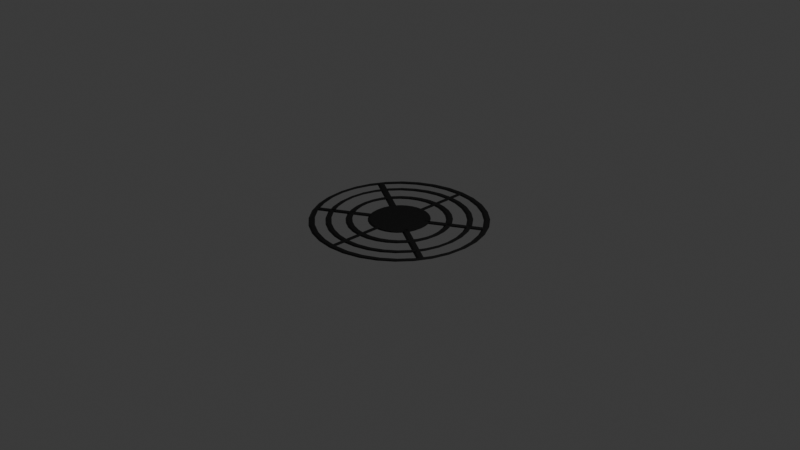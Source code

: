 # Source: manwholecover.blend  (saved by Blender 5.0.119; exported with 4.5.12 LTS)
import bpy
from mathutils import Matrix  # noqa: F401  (used for matrix-valued properties, if any)

bpy.ops.wm.read_factory_settings(use_empty=True)
scene = bpy.context.scene
scene.name = 'Scene'

# ---- collections
col_collection = bpy.data.collections.new('Collection'); scene.collection.children.link(col_collection)

# ---- materials (node trees are filled in below, after node groups)
mat_material_001 = bpy.data.materials.new('Material.001')

# ---- material node trees
mat_material_001.use_nodes = True; mat_material_001.node_tree.nodes.clear()
_N = mat_material_001.node_tree.nodes; _L = mat_material_001.node_tree.links
n0 = _N.new('ShaderNodeBsdfPrincipled'); n0.name = 'Principled BSDF'; n0.location = (-200, 100)
n0.inputs[0].default_value = (0.0, 0.0, 0.0, 1.0)
n1 = _N.new('ShaderNodeOutputMaterial'); n1.name = 'Material Output'; n1.location = (200, 100)
_L.new(n0.outputs[0], n1.inputs[0])
n1.is_active_output = True

# ---- world
world_world = bpy.data.worlds.new('World'); scene.world = world_world
world_world.use_nodes = True; world_world.node_tree.nodes.clear()
_N = world_world.node_tree.nodes; _L = world_world.node_tree.links
n0 = _N.new('ShaderNodeOutputWorld'); n0.name = 'World Output'; n0.location = (200, 100)
n1 = _N.new('ShaderNodeBackground'); n1.name = 'Background'; n1.location = (-200, 100)
n1.inputs[0].default_value = (0.05088, 0.05088, 0.05088, 1.0)
_L.new(n1.outputs[0], n0.inputs[0])
n0.is_active_output = True
world_world.color = (0.05088, 0.05088, 0.05088)
world_world.sun_shadow_jitter_overblur = 0.0

# ---- cameras
cam_camera = bpy.data.cameras.new('Camera')
cam_camera.clip_end = 100.0
cam_camera.ortho_scale = 7.314

# ---- lights
light_light = bpy.data.lights.new('Light', 'POINT')
light_light.energy = 1000.0
light_light.shadow_soft_size = 0.1

# ---- meshes
me_plane_003 = bpy.data.meshes.new('Plane.003')
me_plane_003.from_pydata([(0.755, 35.08, -1.84), (0.2168, 31.48, -1.728), (1.342, 37.35, -1.869), (1.954, 38.22, -1.816), (2.569, 37.65, -1.682), (3.163, 35.67, -1.472), (3.713, 32.34, -1.194), (4.198, 27.81, -0.8591), (4.598, 22.24, -0.4801), (4.9, 15.84, -0.07144), (5.091, 8.865, 0.3511), (5.163, 1.581, 0.7714), (5.115, -5.733, 1.173), (4.948, -12.8, 1.541), (4.668, -19.34, 1.861), (4.286, -25.1, 2.12), (3.817, -29.87, 2.309), (3.279, -33.46, 2.421), (2.692, -35.74, 2.451), (2.08, -36.61, 2.398), (1.465, -36.04, 2.263), (0.8707, -34.06, 2.053), (0.321, -30.73, 1.775), (-0.1636, -26.2, 1.441), (-0.5644, -20.62, 1.062), (-0.866, -14.23, 0.6529), (-1.057, -7.252, 0.2303), (-1.13, 0.03229, -0.1899), (-1.081, 7.346, -0.5917), (-0.914, 14.41, -0.9596), (-0.634, 20.95, -1.279), (-0.2522, 26.71, -1.539), (0.8143, 33.46, -1.739), (0.3015, 30.04, -1.633), (1.373, 35.63, -1.768), (1.957, 36.46, -1.717), (2.543, 35.92, -1.589), (3.109, 34.03, -1.389), (3.633, 30.86, -1.124), (4.095, 26.54, -0.805), (4.477, 21.23, -0.4438), (4.764, 15.13, -0.0544), (4.946, 8.486, 0.3483), (5.015, 1.544, 0.7488), (4.969, -5.426, 1.132), (4.81, -12.16, 1.482), (4.543, -18.39, 1.787), (4.179, -23.88, 2.034), (3.732, -28.43, 2.215), (3.22, -31.85, 2.321), (2.66, -34.02, 2.349), (2.077, -34.85, 2.298), (1.491, -34.31, 2.17), (0.9246, -32.42, 1.97), (0.4007, -29.25, 1.706), (-0.06107, -24.93, 1.386), (-0.443, -19.62, 1.025), (-0.7304, -13.52, 0.6359), (-0.9123, -6.873, 0.2332), (-0.9815, 0.0687, -0.1673), (-0.9355, 7.039, -0.5502), (-0.7761, 13.77, -0.9008), (-0.5093, 20.0, -1.206), (-0.1455, 25.5, -1.453), (0.9929, 28.61, -1.438), (0.5562, 25.7, -1.347), (1.469, 30.46, -1.462), (1.966, 31.17, -1.419), (2.465, 30.71, -1.31), (2.947, 29.1, -1.139), (3.393, 26.4, -0.914), (3.786, 22.72, -0.6423), (4.112, 18.2, -0.3348), (4.356, 13.01, -0.003155), (4.511, 7.345, 0.3397), (4.57, 1.435, 0.6808), (4.531, -4.5, 1.007), (4.395, -10.23, 1.305), (4.168, -15.54, 1.565), (3.858, -20.22, 1.775), (3.478, -24.09, 1.929), (3.041, -27.0, 2.019), (2.565, -28.85, 2.044), (2.068, -29.55, 2.0), (1.569, -29.09, 1.891), (1.087, -27.48, 1.721), (0.6407, -24.79, 1.496), (0.2475, -21.11, 1.224), (-0.07775, -16.58, 0.9162), (-0.3225, -11.39, 0.5846), (-0.4773, -5.733, 0.2417), (-0.5363, 0.1782, -0.0993), (-0.4972, 6.113, -0.4253), (-0.3614, 11.84, -0.7238), (-0.1342, 17.15, -0.9834), (0.1756, 21.83, -1.194), (1.048, 27.11, -1.345), (0.635, 24.36, -1.259), (1.499, 28.86, -1.368), (1.969, 29.53, -1.327), (2.441, 29.09, -1.224), (2.897, 27.57, -1.062), (3.319, 25.02, -0.8491), (3.691, 21.54, -0.592), (3.999, 17.26, -0.301), (4.23, 12.35, 0.0127), (4.377, 6.993, 0.3371), (4.432, 1.401, 0.6597), (4.395, -4.214, 0.9682), (4.267, -9.636, 1.251), (4.052, -14.66, 1.496), (3.759, -19.08, 1.695), (3.399, -22.75, 1.841), (2.986, -25.5, 1.926), (2.535, -27.25, 1.949), (2.065, -27.92, 1.908), (1.593, -27.48, 1.805), (1.137, -25.96, 1.644), (0.7149, -23.41, 1.431), (0.3429, -19.92, 1.173), (0.03524, -15.64, 0.8825), (-0.1963, -10.73, 0.5688), (-0.3428, -5.38, 0.2444), (-0.3986, 0.2121, -0.07826), (-0.3615, 5.827, -0.3867), (-0.2331, 11.25, -0.6691), (-0.01819, 16.27, -0.9146), (0.2749, 20.7, -1.114), (1.277, 20.9, -0.9585), (0.9614, 18.8, -0.893), (1.621, 22.23, -0.9759), (1.98, 22.75, -0.9446), (2.341, 22.41, -0.8659), (2.689, 21.25, -0.7428), (3.011, 19.3, -0.5799), (3.296, 16.64, -0.3835), (3.531, 13.37, -0.1613), (3.707, 9.621, 0.07836), (3.819, 5.532, 0.3261), (3.862, 1.26, 0.5726), (3.834, -3.028, 0.8082), (3.736, -7.17, 1.024), (3.571, -11.0, 1.211), (3.348, -14.39, 1.364), (3.073, -17.18, 1.474), (2.757, -19.29, 1.54), (2.413, -20.62, 1.557), (2.054, -21.13, 1.526), (1.693, -20.8, 1.447), (1.345, -19.64, 1.324), (1.022, -17.69, 1.161), (0.7383, -15.03, 0.965), (0.5033, -11.76, 0.7427), (0.3264, -8.009, 0.5031), (0.2145, -3.919, 0.2553), (0.1719, 0.3525, 0.008884), (0.2002, 4.641, -0.2267), (0.2983, 8.783, -0.4424), (0.4625, 12.62, -0.63), (0.6864, 16.0, -0.7821), (1.343, 19.12, -0.8474), (1.055, 17.2, -0.7878), (1.656, 20.33, -0.8633), (1.983, 20.8, -0.8348), (2.312, 20.49, -0.7631), (2.629, 19.43, -0.6509), (2.923, 17.66, -0.5025), (3.182, 15.23, -0.3236), (3.396, 12.26, -0.1211), (3.557, 8.838, 0.09724), (3.659, 5.112, 0.323), (3.698, 1.22, 0.5475), (3.672, -2.688, 0.7622), (3.583, -6.461, 0.9587), (3.433, -9.955, 1.13), (3.229, -13.04, 1.268), (2.979, -15.58, 1.369), (2.691, -17.5, 1.429), (2.378, -18.72, 1.445), (2.05, -19.18, 1.416), (1.722, -18.88, 1.345), (1.405, -17.82, 1.232), (1.111, -16.04, 1.084), (0.8519, -13.62, 0.905), (0.6378, -10.64, 0.7025), (0.4767, -7.225, 0.4842), (0.3747, -3.499, 0.2585), (0.3359, 0.3928, 0.03393), (0.3617, 4.3, -0.1807), (0.4511, 8.074, -0.3773), (0.6006, 11.57, -0.5481), (0.8046, 14.65, -0.6868), (1.589, 12.43, -0.4319), (1.406, 11.21, -0.3941), (1.788, 13.2, -0.442), (1.996, 13.5, -0.4239), (2.204, 13.31, -0.3784), (2.406, 12.63, -0.3071), (2.592, 11.5, -0.2129), (2.757, 9.966, -0.09932), (2.893, 8.076, 0.02925), (2.995, 5.906, 0.1679), (3.06, 3.54, 0.3112), (3.084, 1.069, 0.4538), (3.068, -1.412, 0.5901), (3.011, -3.808, 0.7149), (2.916, -6.026, 0.8233), (2.787, -7.982, 0.9114), (2.628, -9.6, 0.9755), (2.445, -10.82, 1.013), (2.246, -11.59, 1.023), (2.038, -11.89, 1.005), (1.83, -11.69, 0.9599), (1.628, -11.02, 0.8886), (1.442, -9.892, 0.7944), (1.277, -8.354, 0.6808), (1.141, -6.463, 0.5522), (1.039, -4.293, 0.4136), (0.9743, -1.927, 0.2702), (0.9496, 0.5438, 0.1277), (0.966, 3.025, -0.008611), (1.023, 5.421, -0.1334), (1.118, 7.639, -0.2419), (1.247, 9.595, -0.3299), (1.209, -7.408, 0.6165), (0.9578, 1.784, 0.05954), (1.327, 10.4, -0.362), (0.7891, -32.95, 1.978), (1.726, -9.305, 0.8088), (0.6371, -32.11, 1.905), (1.574, -8.457, 0.736), (2.457, 9.976, -0.1497), (3.394, 33.62, -1.319), (2.305, 10.82, -0.2225), (3.242, 34.47, -1.392), (0.1585, 30.08, -1.659), (1.423, 8.724, -0.2518), (0.2958, 31.23, -1.701), (1.561, 9.876, -0.2935), (2.47, -8.358, 0.8797), (3.735, -29.72, 2.287), (2.608, -7.206, 0.8381), (3.872, -28.56, 2.245), (-1.059, -2.667, -0.02699), (1.134, -1.06, 0.2483), (-1.07, -0.6744, -0.1404), (1.124, 0.9333, 0.1349), (2.907, 0.5853, 0.4514), (5.101, 2.193, 0.7266), (2.897, 2.578, 0.338), (5.09, 4.186, 0.6132)], [], [(32, 33, 1, 0), (34, 32, 0, 2), (35, 34, 2, 3), (36, 35, 3, 4), (37, 36, 4, 5), (38, 37, 5, 6), (39, 38, 6, 7), (40, 39, 7, 8), (41, 40, 8, 9), (42, 41, 9, 10), (43, 42, 10, 11), (44, 43, 11, 12), (45, 44, 12, 13), (46, 45, 13, 14), (47, 46, 14, 15), (48, 47, 15, 16), (49, 48, 16, 17), (50, 49, 17, 18), (51, 50, 18, 19), (52, 51, 19, 20), (53, 52, 20, 21), (54, 53, 21, 22), (55, 54, 22, 23), (56, 55, 23, 24), (57, 56, 24, 25), (58, 57, 25, 26), (59, 58, 26, 27), (60, 59, 27, 28), (61, 60, 28, 29), (62, 61, 29, 30), (63, 62, 30, 31), (33, 63, 31, 1), (96, 97, 65, 64), (98, 96, 64, 66), (99, 98, 66, 67), (100, 99, 67, 68), (101, 100, 68, 69), (102, 101, 69, 70), (103, 102, 70, 71), (104, 103, 71, 72), (105, 104, 72, 73), (106, 105, 73, 74), (107, 106, 74, 75), (108, 107, 75, 76), (109, 108, 76, 77), (110, 109, 77, 78), (111, 110, 78, 79), (112, 111, 79, 80), (113, 112, 80, 81), (114, 113, 81, 82), (115, 114, 82, 83), (116, 115, 83, 84), (117, 116, 84, 85), (118, 117, 85, 86), (119, 118, 86, 87), (120, 119, 87, 88), (121, 120, 88, 89), (122, 121, 89, 90), (123, 122, 90, 91), (124, 123, 91, 92), (125, 124, 92, 93), (126, 125, 93, 94), (127, 126, 94, 95), (97, 127, 95, 65), (160, 161, 129, 128), (162, 160, 128, 130), (163, 162, 130, 131), (164, 163, 131, 132), (165, 164, 132, 133), (166, 165, 133, 134), (167, 166, 134, 135), (168, 167, 135, 136), (169, 168, 136, 137), (170, 169, 137, 138), (171, 170, 138, 139), (172, 171, 139, 140), (173, 172, 140, 141), (174, 173, 141, 142), (175, 174, 142, 143), (176, 175, 143, 144), (177, 176, 144, 145), (178, 177, 145, 146), (179, 178, 146, 147), (180, 179, 147, 148), (181, 180, 148, 149), (182, 181, 149, 150), (183, 182, 150, 151), (184, 183, 151, 152), (185, 184, 152, 153), (186, 185, 153, 154), (187, 186, 154, 155), (188, 187, 155, 156), (189, 188, 156, 157), (190, 189, 157, 158), (191, 190, 158, 159), (161, 191, 159, 129), (193, 226, 223, 222, 221, 220, 225, 219, 218, 217, 216, 224, 215, 214, 213, 212, 211, 210, 209, 208, 207, 206, 205, 204, 203, 202, 201, 200, 199, 198, 197, 196, 195, 194, 192), (230, 229, 227, 228), (234, 233, 231, 232), (235, 236, 238, 237), (239, 240, 242, 241), (246, 245, 243, 244), (250, 249, 247, 248)])
_uv = me_plane_003.uv_layers.new(name='UVMap')
_uv.uv.foreach_set('vector', [0.0, 0.0, 0.0, 0.0, 0.0, 0.0, 0.0, 0.0, 0.0, 0.0, 0.0, 0.0, 0.0, 0.0, 0.0, 0.0, 0.0, 0.0, 0.0, 0.0, 0.0, 0.0, 0.0, 0.0, 0.0, 0.0, 0.0, 0.0, 0.0, 0.0, 0.0, 0.0, 0.0, 0.0, 0.0, 0.0, 0.0, 0.0, 0.0, 0.0, 0.0, 0.0, 0.0, 0.0, 0.0, 0.0, 0.0, 0.0, 0.0, 0.0, 0.0, 0.0, 0.0, 0.0, 0.0, 0.0, 0.0, 0.0, 0.0, 0.0, 0.0, 0.0, 0.0, 0.0, 0.0, 0.0, 0.0, 0.0, 0.0, 0.0, 0.0, 0.0, 0.0, 0.0, 0.0, 0.0, 0.0, 0.0, 0.0, 0.0, 0.0, 0.0, 0.0, 0.0, 0.0, 0.0, 0.0, 0.0, 0.0, 0.0, 0.0, 0.0, 0.0, 0.0, 0.0, 0.0, 0.0, 0.0, 0.0, 0.0, 0.0, 0.0, 0.0, 0.0, 0.0, 0.0, 0.0, 0.0, 0.0, 0.0, 0.0, 0.0, 0.0, 0.0, 0.0, 0.0, 0.0, 0.0, 0.0, 0.0, 0.0, 0.0, 0.0, 0.0, 0.0, 0.0, 0.0, 0.0, 0.0, 0.0, 0.0, 0.0, 0.0, 0.0, 0.0, 0.0, 0.0, 0.0, 0.0, 0.0, 0.0, 0.0, 0.0, 0.0, 0.0, 0.0, 0.0, 0.0, 0.0, 0.0, 0.0, 0.0, 0.0, 0.0, 0.0, 0.0, 0.0, 0.0, 0.0, 0.0, 0.0, 0.0, 0.0, 0.0, 0.0, 0.0, 0.0, 0.0, 0.0, 0.0, 0.0, 0.0, 0.0, 0.0, 0.0, 0.0, 0.0, 0.0, 0.0, 0.0, 0.0, 0.0, 0.0, 0.0, 0.0, 0.0, 0.0, 0.0, 0.0, 0.0, 0.0, 0.0, 0.0, 0.0, 0.0, 0.0, 0.0, 0.0, 0.0, 0.0, 0.0, 0.0, 0.0, 0.0, 0.0, 0.0, 0.0, 0.0, 0.0, 0.0, 0.0, 0.0, 0.0, 0.0, 0.0, 0.0, 0.0, 0.0, 0.0, 0.0, 0.0, 0.0, 0.0, 0.0, 0.0, 0.0, 0.0, 0.0, 0.0, 0.0, 0.0, 0.0, 0.0, 0.0, 0.0, 0.0, 0.0, 0.0, 0.0, 0.0, 0.0, 0.0, 0.0, 0.0, 0.0, 0.0, 0.0, 0.0, 0.0, 0.0, 0.0, 0.0, 0.0, 0.0, 0.0, 0.0, 0.0, 0.0, 0.0, 0.0, 0.0, 0.0, 0.0, 0.0, 0.0, 0.0, 0.0, 0.0, 0.0, 0.0, 0.0, 0.0, 0.0, 0.0, 0.0, 0.0, 0.0, 0.0, 0.0, 0.0, 0.0, 0.0, 0.0, 0.0, 0.0, 0.0, 0.0, 0.0, 0.0, 0.0, 0.0, 0.0, 0.0, 0.0, 0.0, 0.0, 0.0, 0.0, 0.0, 0.0, 0.0, 0.0, 0.0, 0.0, 0.0, 0.0, 0.0, 0.0, 0.0, 0.0, 0.0, 0.0, 0.0, 0.0, 0.0, 0.0, 0.0, 0.0, 0.0, 0.0, 0.0, 0.0, 0.0, 0.0, 0.0, 0.0, 0.0, 0.0, 0.0, 0.0, 0.0, 0.0, 0.0, 0.0, 0.0, 0.0, 0.0, 0.0, 0.0, 0.0, 0.0, 0.0, 0.0, 0.0, 0.0, 0.0, 0.0, 0.0, 0.0, 0.0, 0.0, 0.0, 0.0, 0.0, 0.0, 0.0, 0.0, 0.0, 0.0, 0.0, 0.0, 0.0, 0.0, 0.0, 0.0, 0.0, 0.0, 0.0, 0.0, 0.0, 0.0, 0.0, 0.0, 0.0, 0.0, 0.0, 0.0, 0.0, 0.0, 0.0, 0.0, 0.0, 0.0, 0.0, 0.0, 0.0, 0.0, 0.0, 0.0, 0.0, 0.0, 0.0, 0.0, 0.0, 0.0, 0.0, 0.0, 0.0, 0.0, 0.0, 0.0, 0.0, 0.0, 0.0, 0.0, 0.0, 0.0, 0.0, 0.0, 0.0, 0.0, 0.0, 0.0, 0.0, 0.0, 0.0, 0.0, 0.0, 0.0, 0.0, 0.0, 0.0, 0.0, 0.0, 0.0, 0.0, 0.0, 0.0, 0.0, 0.0, 0.0, 0.0, 0.0, 0.0, 0.0, 0.0, 0.0, 0.0, 0.0, 0.0, 0.0, 0.0, 0.0, 0.0, 0.0, 0.0, 0.0, 0.0, 0.0, 0.0, 0.0, 0.0, 0.0, 0.0, 0.0, 0.0, 0.0, 0.0, 0.0, 0.0, 0.0, 0.0, 0.0, 0.0, 0.0, 0.0, 0.0, 0.0, 0.0, 0.0, 0.0, 0.0, 0.0, 0.0, 0.0, 0.0, 0.0, 0.0, 0.0, 0.0, 0.0, 0.0, 0.0, 0.0, 0.0, 0.0, 0.0, 0.0, 0.0, 0.0, 0.0, 0.0, 0.0, 0.0, 0.0, 0.0, 0.0, 0.0, 0.0, 0.0, 0.0, 0.0, 0.0, 0.0, 0.0, 0.0, 0.0, 0.0, 0.0, 0.0, 0.0, 0.0, 0.0, 0.0, 0.0, 0.0, 0.0, 0.0, 0.0, 0.0, 0.0, 0.0, 0.0, 0.0, 0.0, 0.0, 0.0, 0.0, 0.0, 0.0, 0.0, 0.0, 0.0, 0.0, 0.0, 0.0, 0.0, 0.0, 0.0, 0.0, 0.0, 0.0, 0.0, 0.0, 0.0, 0.0, 0.0, 0.0, 0.0, 0.0, 0.0, 0.0, 0.0, 0.0, 0.0, 0.0, 0.0, 0.0, 0.0, 0.0, 0.0, 0.0, 0.0, 0.0, 0.0, 0.0, 0.0, 0.0, 0.0, 0.0, 0.0, 0.0, 0.0, 0.0, 0.0, 0.0, 0.0, 0.0, 0.0, 0.0, 0.0, 0.0, 0.0, 0.0, 0.0, 0.0, 0.0, 0.0, 0.0, 0.0, 0.0, 0.0, 0.0, 0.0, 0.0, 0.0, 0.0, 0.0, 0.0, 0.0, 0.0, 0.0, 0.0, 0.0, 0.0, 0.0, 0.0, 0.0, 0.0, 0.0, 0.0, 0.0, 0.0, 0.0, 0.0, 0.0, 0.0, 0.0, 0.0, 0.0, 0.0, 0.0, 0.0, 0.0, 0.0, 0.0, 0.0, 0.0, 0.0, 0.0, 0.0, 0.0, 0.0, 0.0, 0.0, 0.0, 0.0, 0.0, 0.0, 0.0, 0.0, 0.0, 0.0, 0.0, 0.0, 0.0, 0.0, 0.0, 0.0, 0.0, 0.0, 0.0, 0.0, 0.0, 0.0, 0.0, 0.0, 0.0, 0.0, 0.0, 0.0, 0.0, 0.0, 0.0, 0.0, 0.0, 0.0, 0.0, 0.0, 0.0, 0.0, 0.0, 0.0, 0.0, 0.0, 0.0, 0.0, 0.0, 0.0, 0.0, 0.0, 0.0, 0.0, 0.0, 0.0, 0.0, 0.0, 0.0, 0.0, 0.0, 0.0, 0.0, 0.0, 0.0, 0.0, 0.0, 0.0, 0.0, 0.0, 0.0, 0.0, 0.0, 0.0, 0.0, 0.0, 0.0, 0.0, 0.0, 0.0, 0.0, 0.0, 0.0, 0.0, 0.0, 0.0, 0.0, 0.0, 0.0, 0.0, 0.0, 0.0, 0.0, 0.0, 0.0, 0.0, 0.0, 0.0, 0.0, 0.0, 0.0, 0.0, 0.0, 0.0, 0.0, 0.0, 0.0, 0.0, 0.0, 0.0, 0.0, 0.0, 0.0, 0.0, 0.0, 0.0, 0.0, 0.0, 0.0, 0.0, 0.0, 0.0, 0.0, 0.0, 0.0, 0.0, 0.0, 0.0, 0.0, 0.0, 0.0, 0.0, 0.0, 0.0, 0.0, 0.0, 0.0, 0.0, 0.0, 0.0, 0.0, 0.0, 0.0, 0.0, 0.0, 0.0, 0.0, 0.0, 0.0, 0.0, 0.0, 0.0, 0.0, 0.0, 0.0, 0.0, 0.0, 0.0, 0.0, 0.0, 0.0, 0.0, 0.0, 0.0, 0.0, 0.0, 0.0, 0.0, 0.0, 0.0, 0.0, 0.0, 0.0, 0.0, 0.0, 0.0, 0.0, 0.0, 0.0, 0.0, 0.0, 0.0, 0.0, 0.0, 0.0, 0.0, 0.0, 0.0, 0.0, 0.0, 0.0, 0.0, 0.0, 0.0, 0.0, 0.0, 0.0, 0.0, 0.0, 0.0, 0.0, 0.0, 0.0, 0.0, 0.0, 0.0, 0.0, 0.0, 0.0, 0.0, 0.0, 1.0, 0.0, 1.0, 1.0, 0.0, 1.0, 0.0, 0.0, 1.0, 0.0, 1.0, 1.0, 0.0, 1.0, 0.0, 0.0, 1.0, 0.0, 1.0, 1.0, 0.0, 1.0, 0.0, 0.0, 1.0, 0.0, 1.0, 1.0, 0.0, 1.0, 0.0, 0.0, 1.0, 0.0, 1.0, 1.0, 0.0, 1.0, 0.0, 0.0, 1.0, 0.0, 1.0, 1.0, 0.0, 1.0])
me_plane_003.materials.append(mat_material_001)
me_plane_003.update()

# ---- objects
ob_light = bpy.data.objects.new('Light', light_light)
ob_camera = bpy.data.objects.new('Camera', cam_camera)
ob_plane_003 = bpy.data.objects.new('Plane.003', me_plane_003)

# ---- transforms, parenting, visibility, modifiers, constraints
ob_light.location = (4.076, 1.005, 5.904)
ob_light.rotation_euler = (0.6503, 0.05522, 1.866)
ob_light.lock_rotations_4d = False
ob_light.empty_display_type = 'ARROWS'
ob_light.color = (0.0, 0.0, 0.0, 0.0)
ob_light.lineart.crease_threshold = 0.0
ob_camera.location = (7.359, -6.926, 4.958)
ob_camera.rotation_euler = (1.109, 0.0, 0.8149)
ob_camera.lock_rotations_4d = False
ob_camera.empty_display_type = 'ARROWS'
ob_camera.color = (0.0, 0.0, 0.0, 0.0)
ob_camera.display_type = 'WIRE'
ob_camera.lineart.crease_threshold = 0.0
ob_plane_003.location = (0.4889, 0.3176, 0.0)
ob_plane_003.rotation_euler = (0.05597, -0.01396, 0.609)
ob_plane_003.scale = (-0.2889, 0.02426, 0.02426)
_m = ob_plane_003.modifiers.new('Solidify', 'SOLIDIFY')
_m.thickness = 0.48
_m.offset = 0.0

# ---- collection membership
col_collection.objects.link(ob_light)
col_collection.objects.link(ob_camera)
col_collection.objects.link(ob_plane_003)

# ---- scene / render settings (as saved in the file)
scene.camera = ob_camera
scene.frame_start = 1; scene.frame_end = 250; scene.frame_set(1)
scene.render.engine = 'BLENDER_EEVEE_NEXT'
scene.render.bake_bias = 0.0
scene.render.bake_samples = 0
scene.cycles.sampling_pattern = 'TABULATED_SOBOL'
scene.eevee.use_volume_custom_range = False
bpy.context.view_layer.update()
